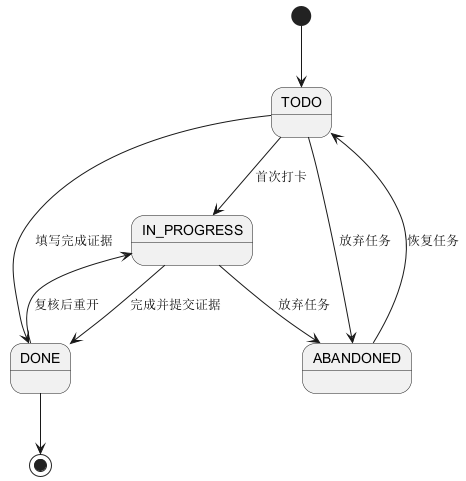

The diagram above was rendered by PlantUML. Its source (embedded in the PNG):
@startuml
[*] --> TODO
TODO --> IN_PROGRESS : 首次打卡
TODO --> DONE : 填写完成证据
IN_PROGRESS --> DONE : 完成并提交证据
TODO --> ABANDONED : 放弃任务
IN_PROGRESS --> ABANDONED : 放弃任务
ABANDONED --> TODO : 恢复任务
DONE --> IN_PROGRESS : 复核后重开
DONE --> [*]
@enduml